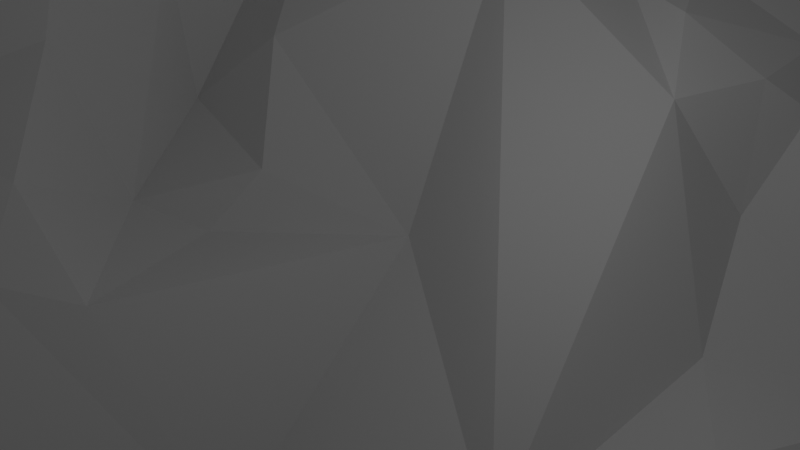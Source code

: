 # Source: untitled.blend  (saved by Blender 2.80.75; exported with 4.5.12 LTS)
import bpy
from mathutils import Matrix  # noqa: F401  (used for matrix-valued properties, if any)

bpy.ops.wm.read_factory_settings(use_empty=True)
scene = bpy.context.scene
scene.name = 'Scene'

# ---- collections
col_collection = bpy.data.collections.new('Collection'); scene.collection.children.link(col_collection)

# ---- materials (node trees are filled in below, after node groups)
mat_material = bpy.data.materials.new('Material')
mat_material.alpha_threshold = 0.0
mat_material.use_transparent_shadow = False
mat_material.line_color = (0.0, 0.0, 0.0, 1.0)

# ---- material node trees
mat_material.use_nodes = True; mat_material.node_tree.nodes.clear()
_N = mat_material.node_tree.nodes; _L = mat_material.node_tree.links
n0 = _N.new('ShaderNodeOutputMaterial'); n0.name = 'Material Output'; n0.location = (300, 300)
n1 = _N.new('ShaderNodeBsdfPrincipled'); n1.name = 'Principled BSDF'; n1.location = (10, 300)
n1.distribution = 'GGX'
n1.subsurface_method = 'BURLEY'
n1.inputs[2].default_value = 0.4
n1.inputs[3].default_value = 1.45
n1.inputs[27].default_value = (0.0, 0.0, 0.0, 1.0)
n1.inputs[28].default_value = 1.0
_L.new(n1.outputs[0], n0.inputs[0])
n0.is_active_output = True

# ---- world
world_world = bpy.data.worlds.new('World'); scene.world = world_world
world_world.use_nodes = True; world_world.node_tree.nodes.clear()
_N = world_world.node_tree.nodes; _L = world_world.node_tree.links
n0 = _N.new('ShaderNodeOutputWorld'); n0.name = 'World Output'; n0.location = (300, 300)
n1 = _N.new('ShaderNodeBackground'); n1.name = 'Background'; n1.location = (10, 300)
n1.inputs[0].default_value = (0.05088, 0.05088, 0.05088, 1.0)
_L.new(n1.outputs[0], n0.inputs[0])
n0.is_active_output = True
world_world.color = (0.05088, 0.05088, 0.05088)
world_world.use_sun_shadow = False
world_world.sun_shadow_jitter_overblur = 0.0

# ---- cameras
cam_camera = bpy.data.cameras.new('Camera')
cam_camera.clip_end = 100.0
cam_camera.ortho_scale = 7.314

# ---- lights
light_light = bpy.data.lights.new('Light', 'POINT')
light_light.transmission_factor = 0.0
light_light.energy = 1000.0
light_light.shadow_soft_size = 0.1
light_light.shadow_maximum_resolution = 0.006
light_light.use_absolute_resolution = True

# ---- meshes
me_cube = bpy.data.meshes.new('Cube')
me_cube.from_pydata([], [], [])
_uv = me_cube.uv_layers.new(name='UVMap')
_uv.uv.foreach_set('vector', [])
me_cube.materials.append(mat_material)
me_cube.use_remesh_preserve_volume = False
me_cube.use_remesh_preserve_attributes = False
me_cube.use_mirror_vertex_groups = False
me_cube.update()
me_plane = bpy.data.meshes.new('Plane')
me_plane.from_pydata([(0.9876, -0.8578, -23.02), (0.7228, -1.254, -22.49), (0.6625, -0.9888, -24.39), (0.5582, -1.195, -21.96), (0.6286, -0.576, -25.06), (0.2596, -1.477, -21.66), (0.2144, 1.478, -23.81), (0.7423, 0.6498, -21.42), (0.7083, 1.064, -26.37), (1.243, 0.8209, -25.51), (0.8448, -0.04378, -20.9), (0.8465, -0.6784, -24.51), (0.9771, -0.5357, -23.23), (1.336, -0.2879, -23.44), (1.196, -0.7337, -22.22), (0.9829, -1.373, -21.51), (0.0234, 0.05857, -15.65), (-0.4598, 1.635, -17.13), (-0.3325, -0.9996, -17.31), (-0.7655, 0.3962, -21.72), (-0.126, -2.384, -17.67), (0.4587, -2.34, -16.39), (-0.3692, -0.2989, -16.51), (-0.5846, -0.7356, -11.82), (-0.7323, -0.1348, -14.93), (-0.5194, 0.03417, -15.78), (1.72, 0.569, -20.86), (1.727, -0.4058, -23.69), (1.358, -0.8481, -19.86), (1.658, -1.27, -22.58), (2.128, -0.8896, -25.8), (1.652, 1.257, -25.01), (1.105, 1.558, -26.66), (0.6257, 1.727, -26.16), (0.7006, -2.173, -16.0), (1.205, -2.127, -23.01), (1.613, -2.172, -20.64), (1.868, -1.607, -21.58), (2.287, 0.08249, -22.0), (1.852, 1.138, -20.8), (2.055, 1.8, -23.35), (2.315, 1.167, -21.03), (-0.6185, -1.451, -17.0), (-0.9282, -0.2034, -22.59), (-0.9824, 0.2774, -23.58), (-1.449, -0.09022, -25.51), (-1.264, -0.57, -22.87), (-0.8774, -0.9194, -20.92), (-1.033, 1.394, -23.17), (-1.618, -0.855, -25.46), (-0.7613, -2.188, -24.34), (-1.873, 1.193, -20.19), (-2.292, -0.1256, -24.89), (-1.95, -1.75, -26.38), (-1.47, 2.135, -23.97), (-0.7479, 2.273, -23.91), (-0.1006, 2.164, -23.76), (-0.4901, 2.197, -21.17), (0.4654, 2.047, -22.42), (1.4, 1.989, -24.26), (-1.57, -2.824, -21.64), (-0.8537, -3.312, -18.85), (-0.5967, -2.654, -18.65), (-2.317, -3.163, -24.22), (-2.471, -1.839, -23.96), (-2.541, 1.036, -22.32), (-1.259, -4.218, -23.28), (-2.054, -4.293, -28.85), (0.5069, -4.345, -19.53), (1.315, -3.666, -16.25), (3.138, -0.7683, -27.68), (2.649, -2.216, -24.18), (2.497, 2.276, -26.87), (3.156, 1.804, -22.67), (0.686, 3.675, -23.91), (-0.5163, 3.816, -22.81), (1.791, 3.287, -25.65), (-2.702, -0.7028, -28.96), (-3.591, -2.527, -21.39), (-1.799, 4.1, -27.52), (-2.337, 2.884, -23.92), (-2.143, 2.083, -25.41), (-4.37, -1.018, -25.64), (-3.801, 1.279, -24.18), (-2.857, 2.529, -22.23), (-4.731, -3.153, -29.94), (-3.939, -5.193, -23.76), (-2.918, -5.906, -17.71), (-1.66, -6.747, -19.28), (-0.2536, -6.328, -11.27), (2.134, -3.717, -19.52), (0.9899, -4.709, -13.67), (-1.485, -5.106, -24.5), (-1.042, -6.14, -15.25), (-3.476, -4.734, -19.56), (-3.205, 1.832, -22.41), (-2.699, 4.073, -23.88), (2.517, 3.608, -24.52), (3.235, 3.18, -23.05), (3.726, 2.483, -17.74), (3.717, 0.5288, -22.3), (2.588, -3.902, -30.24)], [], [(5, 4, 3), (4, 5, 6), (1, 2, 0), (3, 2, 1), (3, 4, 2), (4, 6, 7), (7, 6, 8), (7, 8, 9), (4, 7, 10), (0, 2, 11), (0, 11, 12), (2, 4, 11), (4, 10, 11), (11, 10, 12), (7, 9, 10), (10, 9, 12), (12, 9, 13), (12, 13, 14), (1, 0, 15), (6, 5, 16), (6, 16, 17), (16, 5, 18), (17, 16, 19), (18, 5, 20), (20, 5, 21), (16, 18, 22), (22, 18, 23), (22, 23, 24), (22, 24, 25), (19, 25, 24), (19, 16, 25), (22, 25, 16), (5, 3, 21), (3, 1, 21), (1, 15, 21), (12, 14, 0), (15, 0, 14), (18, 20, 23), (13, 9, 26), (13, 26, 27), (13, 27, 28), (28, 27, 29), (29, 27, 30), (26, 9, 31), (9, 8, 32), (8, 6, 33), (8, 33, 32), (9, 32, 31), (27, 26, 30), (13, 28, 14), (14, 28, 15), (28, 29, 15), (21, 15, 34), (15, 29, 35), (35, 29, 36), (36, 29, 37), (30, 26, 38), (26, 31, 39), (39, 31, 40), (39, 40, 41), (26, 39, 38), (39, 41, 38), (29, 30, 37), (15, 35, 34), (24, 23, 42), (19, 24, 43), (19, 43, 44), (44, 43, 45), (45, 43, 46), (43, 24, 47), (43, 47, 46), (24, 42, 47), (23, 20, 42), (19, 44, 17), (17, 44, 48), (45, 46, 49), (42, 20, 50), (42, 50, 47), (44, 45, 48), (47, 49, 46), (50, 49, 47), (45, 49, 51, 48), (51, 49, 52), (52, 49, 53), (48, 51, 54), (17, 48, 55), (6, 17, 56), (56, 17, 57), (6, 56, 58), (31, 32, 59), (17, 55, 57), (48, 54, 55), (6, 58, 33), (33, 59, 32), (58, 59, 33), (31, 59, 40), (49, 50, 53), (53, 50, 60), (60, 50, 61), (61, 50, 62), (53, 60, 63), (53, 63, 64), (51, 52, 65), (60, 61, 66), (60, 66, 67), (20, 21, 68), (35, 36, 69), (30, 38, 70), (30, 70, 71), (41, 40, 72), (41, 72, 73), (59, 58, 74), (57, 55, 75), (40, 59, 76), (52, 53, 77), (64, 63, 78), (60, 67, 63), (78, 63, 67), (50, 20, 62), (62, 20, 61), (20, 68, 61), (61, 68, 66), (21, 34, 68), (35, 68, 34), (35, 69, 68), (30, 71, 37), (36, 37, 71), (69, 36, 71), (38, 41, 70), (41, 73, 70), (40, 76, 72), (59, 74, 76), (58, 56, 74), (57, 75, 56), (74, 56, 75), (55, 54, 75), (52, 77, 65), (53, 64, 77), (64, 78, 77), (77, 78, 65), (51, 65, 54), (75, 54, 79), (79, 54, 80), (80, 54, 81), (65, 81, 54), (81, 65, 80), (65, 78, 82), (65, 82, 83), (80, 65, 84), (82, 78, 85), (85, 78, 86), (78, 67, 87), (87, 67, 88), (66, 68, 89), (69, 71, 90), (68, 69, 91), (88, 67, 92), (66, 89, 93), (78, 87, 94), (65, 83, 95), (79, 80, 96), (72, 76, 97), (73, 72, 98), (73, 98, 99), (70, 73, 100), (71, 70, 101), (65, 95, 84), (80, 84, 96), (95, 96, 84), (95, 83, 96), (78, 94, 86), (94, 87, 86), (67, 66, 92), (92, 66, 88), (66, 93, 88), (68, 91, 89), (69, 90, 91), (71, 101, 90), (91, 90, 101), (91, 101, 89), (93, 89, 88), (72, 97, 98), (73, 99, 100), (70, 100, 101)])
_uv = me_plane.uv_layers.new(name='UVMap')
_uv.uv.foreach_set('vector', [0.0, 0.0, 0.0, 0.0, 0.0, 0.0, 0.0, 0.0, 0.0, 0.0, 0.0, 0.0, 0.0, 0.0, 0.0, 0.0, 0.0, 0.0, 0.0, 0.0, 0.0, 0.0, 0.0, 0.0, 0.0, 0.0, 0.0, 0.0, 0.0, 0.0, 0.0, 0.0, 0.0, 0.0, 0.0, 0.0, 0.0, 0.0, 0.0, 0.0, 0.0, 0.0, 0.0, 0.0, 0.0, 0.0, 0.0, 0.0, 0.0, 0.0, 0.0, 0.0, 0.0, 0.0, 0.0, 0.0, 0.0, 0.0, 0.0, 0.0, 0.0, 0.0, 0.0, 0.0, 0.0, 0.0, 0.0, 0.0, 0.0, 0.0, 0.0, 0.0, 0.0, 0.0, 0.0, 0.0, 0.0, 0.0, 0.0, 0.0, 0.0, 0.0, 0.0, 0.0, 0.0, 0.0, 0.0, 0.0, 0.0, 0.0, 0.0, 0.0, 0.0, 0.0, 0.0, 0.0, 0.0, 0.0, 0.0, 0.0, 0.0, 0.0, 0.0, 0.0, 0.0, 0.0, 0.0, 0.0, 0.0, 0.0, 0.0, 0.0, 0.0, 0.0, 0.0, 0.0, 0.0, 0.0, 0.0, 0.0, 0.0, 0.0, 0.0, 0.0, 0.0, 0.0, 0.0, 0.0, 0.0, 0.0, 0.0, 0.0, 0.0, 0.0, 0.0, 0.0, 0.0, 0.0, 0.0, 0.0, 0.0, 0.0, 0.0, 0.0, 0.0, 0.0, 0.0, 0.0, 0.0, 0.0, 0.0, 0.0, 0.0, 0.0, 0.0, 0.0, 0.0, 0.0, 0.0, 0.0, 0.0, 0.0, 0.0, 0.0, 0.0, 0.0, 0.0, 0.0, 0.0, 0.0, 0.0, 0.0, 0.0, 0.0, 0.0, 0.0, 0.0, 0.0, 0.0, 0.0, 0.0, 0.0, 0.0, 0.0, 0.0, 0.0, 0.0, 0.0, 0.0, 0.0, 0.0, 0.0, 0.0, 0.0, 0.0, 0.0, 0.0, 0.0, 0.0, 0.0, 0.0, 0.0, 0.0, 0.0, 0.0, 0.0, 0.0, 0.0, 0.0, 0.0, 0.0, 0.0, 0.0, 0.0, 0.0, 0.0, 0.0, 0.0, 0.0, 0.0, 0.0, 0.0, 0.0, 0.0, 0.0, 0.0, 0.0, 0.0, 0.0, 0.0, 0.0, 0.0, 0.0, 0.0, 0.0, 0.0, 0.0, 0.0, 0.0, 0.0, 0.0, 0.0, 0.0, 0.0, 0.0, 0.0, 0.0, 0.0, 0.0, 0.0, 0.0, 0.0, 0.0, 0.0, 0.0, 0.0, 0.0, 0.0, 0.0, 0.0, 0.0, 0.0, 0.0, 0.0, 0.0, 0.0, 0.0, 0.0, 0.0, 0.0, 0.0, 0.0, 0.0, 0.0, 0.0, 0.0, 0.0, 0.0, 0.0, 0.0, 0.0, 0.0, 0.0, 0.0, 0.0, 0.0, 0.0, 0.0, 0.0, 0.0, 0.0, 0.0, 0.0, 0.0, 0.0, 0.0, 0.0, 0.0, 0.0, 0.0, 0.0, 0.0, 0.0, 0.0, 0.0, 0.0, 0.0, 0.0, 0.0, 0.0, 0.0, 0.0, 0.0, 0.0, 0.0, 0.0, 0.0, 0.0, 0.0, 0.0, 0.0, 0.0, 0.0, 0.0, 0.0, 0.0, 0.0, 0.0, 0.0, 0.0, 0.0, 0.0, 0.0, 0.0, 0.0, 0.0, 0.0, 0.0, 0.0, 0.0, 0.0, 0.0, 0.0, 0.0, 0.0, 0.0, 0.0, 0.0, 0.0, 0.0, 0.0, 0.0, 0.0, 0.0, 0.0, 0.0, 0.0, 0.0, 0.0, 0.0, 0.0, 0.0, 0.0, 0.0, 0.0, 0.0, 0.0, 0.0, 0.0, 0.0, 0.0, 0.0, 0.0, 0.0, 0.0, 0.0, 0.0, 0.0, 0.0, 0.0, 0.0, 0.0, 0.0, 0.0, 0.0, 0.0, 0.0, 0.0, 0.0, 0.0, 0.0, 0.0, 0.0, 0.0, 0.0, 0.0, 0.0, 0.0, 0.0, 0.0, 0.0, 0.0, 0.0, 0.0, 0.0, 0.0, 0.0, 0.0, 0.0, 0.0, 0.0, 0.0, 0.0, 0.0, 0.0, 0.0, 0.0, 0.0, 0.0, 0.0, 0.0, 0.0, 0.0, 0.0, 0.0, 0.0, 0.0, 0.0, 0.0, 0.0, 0.0, 0.0, 0.0, 0.0, 0.0, 0.0, 0.0, 0.0, 0.0, 0.0, 0.0, 0.0, 0.0, 0.0, 0.0, 0.0, 0.0, 0.0, 0.0, 0.0, 0.0, 0.0, 0.0, 0.0, 0.0, 0.0, 0.0, 0.0, 0.0, 0.0, 0.0, 0.0, 0.0, 0.0, 0.0, 0.0, 0.0, 0.0, 0.0, 0.0, 0.0, 0.0, 0.0, 0.0, 0.0, 0.0, 0.0, 0.0, 0.0, 0.0, 0.0, 0.0, 0.0, 0.0, 0.0, 0.0, 0.0, 0.0, 0.0, 0.0, 0.0, 0.0, 0.0, 0.0, 0.0, 0.0, 0.0, 0.0, 0.0, 0.0, 0.0, 0.0, 0.0, 0.0, 0.0, 0.0, 0.0, 0.0, 0.0, 0.0, 0.0, 0.0, 0.0, 0.0, 0.0, 0.0, 0.0, 0.0, 0.0, 0.0, 0.0, 0.0, 0.0, 0.0, 0.0, 0.0, 0.0, 0.0, 0.0, 0.0, 0.0, 0.0, 0.0, 0.0, 0.0, 0.0, 0.0, 0.0, 0.0, 0.0, 0.0, 0.0, 0.0, 0.0, 0.0, 0.0, 0.0, 0.0, 0.0, 0.0, 0.0, 0.0, 0.0, 0.0, 0.0, 0.0, 0.0, 0.0, 0.0, 0.0, 0.0, 0.0, 0.0, 0.0, 0.0, 0.0, 0.0, 0.0, 0.0, 0.0, 0.0, 0.0, 0.0, 0.0, 0.0, 0.0, 0.0, 0.0, 0.0, 0.0, 0.0, 0.0, 0.0, 0.0, 0.0, 0.0, 0.0, 0.0, 0.0, 0.0, 0.0, 0.0, 0.0, 0.0, 0.0, 0.0, 0.0, 0.0, 0.0, 0.0, 0.0, 0.0, 0.0, 0.0, 0.0, 0.0, 0.0, 0.0, 0.0, 0.0, 0.0, 0.0, 0.0, 0.0, 0.0, 0.0, 0.0, 0.0, 0.0, 0.0, 0.0, 0.0, 0.0, 0.0, 0.0, 0.0, 0.0, 0.0, 0.0, 0.0, 0.0, 0.0, 0.0, 0.0, 0.0, 0.0, 0.0, 0.0, 0.0, 0.0, 0.0, 0.0, 0.0, 0.0, 0.0, 0.0, 0.0, 0.0, 0.0, 0.0, 0.0, 0.0, 0.0, 0.0, 0.0, 0.0, 0.0, 0.0, 0.0, 0.0, 0.0, 0.0, 0.0, 0.0, 0.0, 0.0, 0.0, 0.0, 0.0, 0.0, 0.0, 0.0, 0.0, 0.0, 0.0, 0.0, 0.0, 0.0, 0.0, 0.0, 0.0, 0.0, 0.0, 0.0, 0.0, 0.0, 0.0, 0.0, 0.0, 0.0, 0.0, 0.0, 0.0, 0.0, 0.0, 0.0, 0.0, 0.0, 0.0, 0.0, 0.0, 0.0, 0.0, 0.0, 0.0, 0.0, 0.0, 0.0, 0.0, 0.0, 0.0, 0.0, 0.0, 0.0, 0.0, 0.0, 0.0, 0.0, 0.0, 0.0, 0.0, 0.0, 0.0, 0.0, 0.0, 0.0, 0.0, 0.0, 0.0, 0.0, 0.0, 0.0, 0.0, 0.0, 0.0, 0.0, 0.0, 0.0, 0.0, 0.0, 0.0, 0.0, 0.0, 0.0, 0.0, 0.0, 0.0, 0.0, 0.0, 0.0, 0.0, 0.0, 0.0, 0.0, 0.0, 0.0, 0.0, 0.0, 0.0, 0.0, 0.0, 0.0, 0.0, 0.0, 0.0, 0.0, 0.0, 0.0, 0.0, 0.0, 0.0, 0.0, 0.0, 0.0, 0.0, 0.0, 0.0, 0.0, 0.0, 0.0, 0.0, 0.0, 0.0, 0.0, 0.0, 0.0, 0.0, 0.0, 0.0, 0.0, 0.0, 0.0, 0.0, 0.0, 0.0, 0.0, 0.0, 0.0, 0.0, 0.0, 0.0, 0.0, 0.0, 0.0, 0.0, 0.0, 0.0, 0.0, 0.0, 0.0, 0.0, 0.0, 0.0, 0.0, 0.0, 0.0, 0.0, 0.0, 0.0, 0.0, 0.0, 0.0, 0.0, 0.0, 0.0, 0.0, 0.0, 0.0, 0.0, 0.0, 0.0, 0.0, 0.0, 0.0, 0.0, 0.0, 0.0, 0.0, 0.0, 0.0, 0.0, 0.0, 0.0, 0.0, 0.0, 0.0, 0.0, 0.0, 0.0, 0.0, 0.0, 0.0, 0.0, 0.0, 0.0, 0.0, 0.0, 0.0, 0.0, 0.0, 0.0, 0.0, 0.0, 0.0, 0.0, 0.0, 0.0, 0.0, 0.0, 0.0, 0.0, 0.0, 0.0, 0.0, 0.0, 0.0, 0.0, 0.0, 0.0, 0.0, 0.0, 0.0, 0.0, 0.0, 0.0, 0.0, 0.0, 0.0, 0.0, 0.0, 0.0, 0.0, 0.0, 0.0, 0.0, 0.0, 0.0, 0.0, 0.0, 0.0, 0.0, 0.0, 0.0, 0.0, 0.0, 0.0, 0.0, 0.0, 0.0, 0.0, 0.0, 0.0, 0.0, 0.0, 0.0, 0.0, 0.0, 0.0, 0.0, 0.0, 0.0, 0.0, 0.0, 0.0, 0.0, 0.0, 0.0, 0.0, 0.0, 0.0, 0.0, 0.0, 0.0, 0.0, 0.0, 0.0, 0.0, 0.0, 0.0, 0.0, 0.0, 0.0, 0.0, 0.0, 0.0, 0.0, 0.0, 0.0, 0.0, 0.0, 0.0, 0.0, 0.0, 0.0, 0.0, 0.0, 0.0, 0.0, 0.0, 0.0, 0.0, 0.0, 0.0, 0.0, 0.0, 0.0, 0.0, 0.0, 0.0, 0.0, 0.0, 0.0, 0.0, 0.0, 0.0, 0.0, 0.0, 0.0, 0.0, 0.0, 0.0, 0.0, 0.0, 0.0, 0.0, 0.0, 0.0, 0.0, 0.0, 0.0, 0.0, 0.0, 0.0, 0.0, 0.0, 0.0, 0.0, 0.0, 0.0, 0.0, 0.0, 0.0, 0.0, 0.0, 0.0, 0.0, 0.0, 0.0, 0.0, 0.0, 0.0, 0.0, 0.0, 0.0, 0.0, 0.0, 0.0, 0.0, 0.0, 0.0, 0.0, 0.0, 0.0, 0.0, 0.0, 0.0, 0.0, 0.0, 0.0, 0.0, 0.0, 0.0, 0.0, 0.0, 0.0, 0.0, 0.0, 0.0, 0.0, 0.0, 0.0, 0.0, 0.0, 0.0, 0.0, 0.0, 0.0, 0.0, 0.0, 0.0, 0.0, 0.0, 0.0, 0.0, 0.0, 0.0, 0.0, 0.0, 0.0, 0.0, 0.0, 0.0, 0.0, 0.0, 0.0, 0.0, 0.0, 0.0, 0.0, 0.0, 0.0, 0.0, 0.0, 0.0, 0.0, 0.0, 0.0, 0.0, 0.0, 0.0, 0.0, 0.0, 0.0, 0.0, 0.0, 0.0, 0.0, 0.0, 0.0, 0.0, 0.0, 0.0, 0.0, 0.0, 0.0, 0.0, 0.0, 0.0, 0.0, 0.0, 0.0, 0.0, 0.0, 0.0, 0.0, 0.0])
me_plane.use_remesh_preserve_volume = False
me_plane.use_remesh_preserve_attributes = False
me_plane.use_mirror_vertex_groups = False
me_plane.update()

# ---- objects
ob_cube = bpy.data.objects.new('Cube', me_cube)
ob_light = bpy.data.objects.new('Light', light_light)
ob_camera = bpy.data.objects.new('Camera', cam_camera)
ob_plane = bpy.data.objects.new('Plane', me_plane)

# ---- transforms, parenting, visibility, modifiers, constraints
ob_cube.location = (-0.87, -1.828, -0.7555)
ob_cube.lock_rotations_4d = False
ob_cube.empty_display_type = 'ARROWS'
ob_cube.lineart.crease_threshold = 0.0
ob_light.location = (4.076, -11.95, 5.904)
ob_light.rotation_euler = (0.6503, 0.05522, 1.866)
ob_light.lock_rotations_4d = False
ob_light.empty_display_type = 'ARROWS'
ob_light.color = (0.0, 0.0, 0.0, 0.0)
ob_light.lineart.crease_threshold = 0.0
ob_camera.location = (0.0, -47.1, 0.0)
ob_camera.rotation_euler = (1.571, 0.0, 0.0)
ob_camera.lock_rotations_4d = False
ob_camera.empty_display_type = 'ARROWS'
ob_camera.color = (0.0, 0.0, 0.0, 0.0)
ob_camera.display_type = 'WIRE'
ob_camera.lineart.crease_threshold = 0.0
ob_plane.location = (0.0, 28.86, 0.0)
ob_plane.rotation_euler = (-1.571, 0.0, 0.0)
ob_plane.scale = (20.0, 10.0, 1.0)
ob_plane.lineart.crease_threshold = 0.0

# ---- collection membership
col_collection.objects.link(ob_cube)
col_collection.objects.link(ob_light)
col_collection.objects.link(ob_camera)
col_collection.objects.link(ob_plane)

# ---- scene / render settings (as saved in the file)
scene.camera = ob_camera
scene.frame_start = 1; scene.frame_end = 250; scene.frame_set(1)
scene.render.engine = 'BLENDER_EEVEE_NEXT'
scene.cycles.use_denoising = False
scene.cycles.samples = 128
scene.cycles.sampling_pattern = 'TABULATED_SOBOL'
scene.cycles.use_adaptive_sampling = False
scene.cycles.use_light_tree = False
scene.view_settings.view_transform = 'Filmic'
bpy.context.view_layer.update()
